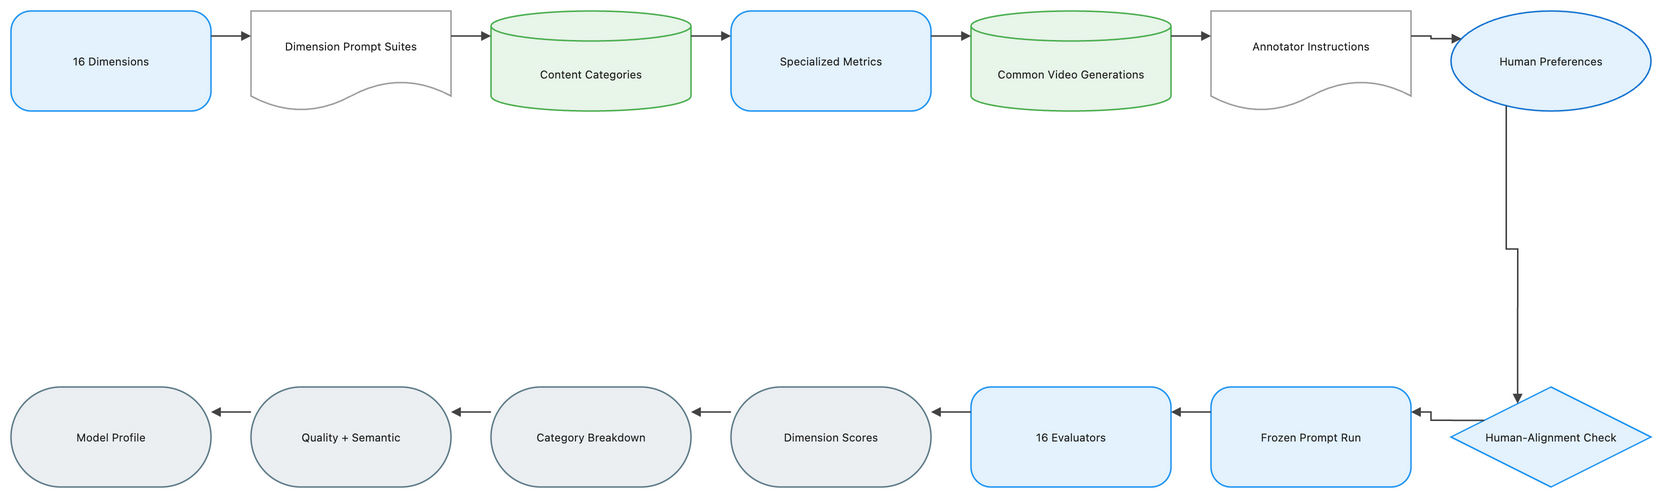

The diagram above was exported from draw.io. Its source (the exported page's mxGraphModel, read from the mxfile embedded in the PNG):
<mxGraphModel dx="1120" dy="720" grid="1" gridSize="8" guides="1" tooltips="1" connect="1" arrows="1" fold="1" page="1" pageScale="1" pageWidth="1648" pageHeight="552" math="1" background="#FFFFFF">
  <root>
    <mxCell id="0" />
    <mxCell id="1" parent="0" />
    <mxCell id="2" value="16 Dimensions" style="rounded=1;arcSize=20;html=1;whiteSpace=wrap;fillColor=#E3F2FD;strokeColor=#2196F3;strokeWidth=1.5;fontColor=#212121;fontSize=11;fontFamily=Inter, Roboto, system-ui, -apple-system, sans-serif;verticalAlign=middle;align=center" vertex="1" parent="1">
      <mxGeometry x="-72" y="-8" width="200" height="100" as="geometry" />
    </mxCell>
    <mxCell id="3" value="Dimension Prompt Suites" style="shape=document;boundedLbl=1;html=1;whiteSpace=wrap;fillColor=#FFFFFF;strokeColor=#9E9E9E;strokeWidth=1.5;fontColor=#212121;fontSize=11;fontFamily=Inter, Roboto, system-ui, -apple-system, sans-serif;verticalAlign=middle;align=center" vertex="1" parent="1">
      <mxGeometry x="168" y="-8" width="200" height="100" as="geometry" />
    </mxCell>
    <mxCell id="4" value="Content Categories" style="shape=cylinder3;boundedLbl=1;backgroundOutline=1;size=15;html=1;whiteSpace=wrap;fillColor=#E8F5E9;strokeColor=#4CAF50;strokeWidth=1.5;fontColor=#212121;fontSize=11;fontFamily=Inter, Roboto, system-ui, -apple-system, sans-serif;verticalAlign=middle;align=center" vertex="1" parent="1">
      <mxGeometry x="408" y="-8" width="200" height="100" as="geometry" />
    </mxCell>
    <mxCell id="5" value="Specialized Metrics" style="rounded=1;arcSize=20;html=1;whiteSpace=wrap;fillColor=#E3F2FD;strokeColor=#2196F3;strokeWidth=1.5;fontColor=#212121;fontSize=11;fontFamily=Inter, Roboto, system-ui, -apple-system, sans-serif;verticalAlign=middle;align=center" vertex="1" parent="1">
      <mxGeometry x="648" y="-8" width="200" height="100" as="geometry" />
    </mxCell>
    <mxCell id="6" value="Common Video Generations" style="shape=cylinder3;boundedLbl=1;backgroundOutline=1;size=15;html=1;whiteSpace=wrap;fillColor=#E8F5E9;strokeColor=#4CAF50;strokeWidth=1.5;fontColor=#212121;fontSize=11;fontFamily=Inter, Roboto, system-ui, -apple-system, sans-serif;verticalAlign=middle;align=center" vertex="1" parent="1">
      <mxGeometry x="888" y="-8" width="200" height="100" as="geometry" />
    </mxCell>
    <mxCell id="7" value="Annotator Instructions" style="shape=document;boundedLbl=1;html=1;whiteSpace=wrap;fillColor=#FFFFFF;strokeColor=#9E9E9E;strokeWidth=1.5;fontColor=#212121;fontSize=11;fontFamily=Inter, Roboto, system-ui, -apple-system, sans-serif;verticalAlign=middle;align=center" vertex="1" parent="1">
      <mxGeometry x="1128" y="-8" width="200" height="100" as="geometry" />
    </mxCell>
    <mxCell id="8" value="Human Preferences" style="ellipse;html=1;whiteSpace=wrap;fillColor=#E3F2FD;strokeColor=#1976D2;strokeWidth=1.5;fontColor=#212121;fontSize=11;fontFamily=Inter, Roboto, system-ui, -apple-system, sans-serif;verticalAlign=middle;align=center" vertex="1" parent="1">
      <mxGeometry x="1368" y="-8" width="200" height="100" as="geometry" />
    </mxCell>
    <mxCell id="9" value="Human-Alignment Check" style="rhombus;html=1;whiteSpace=wrap;fillColor=#E3F2FD;strokeColor=#2196F3;strokeWidth=1.5;fontColor=#212121;fontSize=11;fontFamily=Inter, Roboto, system-ui, -apple-system, sans-serif;verticalAlign=middle;align=center" vertex="1" parent="1">
      <mxGeometry x="1368" y="368" width="200" height="100" as="geometry" />
    </mxCell>
    <mxCell id="10" value="Frozen Prompt Run" style="rounded=1;arcSize=20;html=1;whiteSpace=wrap;fillColor=#E3F2FD;strokeColor=#2196F3;strokeWidth=1.5;fontColor=#212121;fontSize=11;fontFamily=Inter, Roboto, system-ui, -apple-system, sans-serif;verticalAlign=middle;align=center" vertex="1" parent="1">
      <mxGeometry x="1128" y="368" width="200" height="100" as="geometry" />
    </mxCell>
    <mxCell id="11" value="16 Evaluators" style="rounded=1;arcSize=20;html=1;whiteSpace=wrap;fillColor=#E3F2FD;strokeColor=#2196F3;strokeWidth=1.5;fontColor=#212121;fontSize=11;fontFamily=Inter, Roboto, system-ui, -apple-system, sans-serif;verticalAlign=middle;align=center" vertex="1" parent="1">
      <mxGeometry x="888" y="368" width="200" height="100" as="geometry" />
    </mxCell>
    <mxCell id="12" value="Dimension Scores" style="rounded=1;arcSize=50;html=1;whiteSpace=wrap;fillColor=#ECEFF1;strokeColor=#607D8B;strokeWidth=1.5;fontColor=#212121;fontSize=11;fontFamily=Inter, Roboto, system-ui, -apple-system, sans-serif;verticalAlign=middle;align=center" vertex="1" parent="1">
      <mxGeometry x="648" y="368" width="200" height="100" as="geometry" />
    </mxCell>
    <mxCell id="13" value="Category Breakdown" style="rounded=1;arcSize=50;html=1;whiteSpace=wrap;fillColor=#ECEFF1;strokeColor=#607D8B;strokeWidth=1.5;fontColor=#212121;fontSize=11;fontFamily=Inter, Roboto, system-ui, -apple-system, sans-serif;verticalAlign=middle;align=center" vertex="1" parent="1">
      <mxGeometry x="408" y="368" width="200" height="100" as="geometry" />
    </mxCell>
    <mxCell id="14" value="Quality + Semantic" style="rounded=1;arcSize=50;html=1;whiteSpace=wrap;fillColor=#ECEFF1;strokeColor=#607D8B;strokeWidth=1.5;fontColor=#212121;fontSize=11;fontFamily=Inter, Roboto, system-ui, -apple-system, sans-serif;verticalAlign=middle;align=center" vertex="1" parent="1">
      <mxGeometry x="168" y="368" width="200" height="100" as="geometry" />
    </mxCell>
    <mxCell id="15" value="Model Profile" style="rounded=1;arcSize=50;html=1;whiteSpace=wrap;fillColor=#ECEFF1;strokeColor=#607D8B;strokeWidth=1.5;fontColor=#212121;fontSize=11;fontFamily=Inter, Roboto, system-ui, -apple-system, sans-serif;verticalAlign=middle;align=center" vertex="1" parent="1">
      <mxGeometry x="-72" y="368" width="200" height="100" as="geometry" />
    </mxCell>
    <mxCell id="16" value="" style="edgeStyle=orthogonalEdgeStyle;rounded=0;orthogonalLoop=1;jettySize=auto;html=1;strokeColor=#424242;strokeWidth=1.5;endArrow=block;endFill=1;exitX=1;exitY=0.25;exitDx=0;exitDy=0;entryX=0;entryY=0.25;entryDx=0;entryDy=0;jumpStyle=arc;jumpSize=8" edge="1" parent="1" source="2" target="3">
      <mxGeometry relative="1" as="geometry" />
    </mxCell>
    <mxCell id="17" value="" style="edgeStyle=orthogonalEdgeStyle;rounded=0;orthogonalLoop=1;jettySize=auto;html=1;strokeColor=#424242;strokeWidth=1.5;endArrow=block;endFill=1;exitX=1;exitY=0.25;exitDx=0;exitDy=0;entryX=0;entryY=0.25;entryDx=0;entryDy=0;jumpStyle=arc;jumpSize=8" edge="1" parent="1" source="3" target="4">
      <mxGeometry relative="1" as="geometry" />
    </mxCell>
    <mxCell id="18" value="" style="edgeStyle=orthogonalEdgeStyle;rounded=0;orthogonalLoop=1;jettySize=auto;html=1;strokeColor=#424242;strokeWidth=1.5;endArrow=block;endFill=1;exitX=1;exitY=0.25;exitDx=0;exitDy=0;entryX=0;entryY=0.25;entryDx=0;entryDy=0;jumpStyle=arc;jumpSize=8" edge="1" parent="1" source="4" target="5">
      <mxGeometry relative="1" as="geometry" />
    </mxCell>
    <mxCell id="19" value="" style="edgeStyle=orthogonalEdgeStyle;rounded=0;orthogonalLoop=1;jettySize=auto;html=1;strokeColor=#424242;strokeWidth=1.5;endArrow=block;endFill=1;exitX=1;exitY=0.25;exitDx=0;exitDy=0;entryX=0;entryY=0.25;entryDx=0;entryDy=0;jumpStyle=arc;jumpSize=8" edge="1" parent="1" source="5" target="6">
      <mxGeometry relative="1" as="geometry" />
    </mxCell>
    <mxCell id="20" value="" style="edgeStyle=orthogonalEdgeStyle;rounded=0;orthogonalLoop=1;jettySize=auto;html=1;strokeColor=#424242;strokeWidth=1.5;endArrow=block;endFill=1;exitX=1;exitY=0.25;exitDx=0;exitDy=0;entryX=0;entryY=0.25;entryDx=0;entryDy=0;jumpStyle=arc;jumpSize=8" edge="1" parent="1" source="6" target="7">
      <mxGeometry relative="1" as="geometry" />
    </mxCell>
    <mxCell id="21" value="" style="edgeStyle=orthogonalEdgeStyle;rounded=0;orthogonalLoop=1;jettySize=auto;html=1;strokeColor=#424242;strokeWidth=1.5;endArrow=block;endFill=1;exitX=1;exitY=0.25;exitDx=0;exitDy=0;entryX=0;entryY=0.25;entryDx=0;entryDy=0;jumpStyle=arc;jumpSize=8" edge="1" parent="1" source="7" target="8">
      <mxGeometry relative="1" as="geometry" />
    </mxCell>
    <mxCell id="22" value="" style="edgeStyle=orthogonalEdgeStyle;rounded=0;orthogonalLoop=1;jettySize=auto;html=1;strokeColor=#424242;strokeWidth=1.5;endArrow=block;endFill=1;exitX=0.25;exitY=1;exitDx=0;exitDy=0;entryX=0.25;entryY=0;entryDx=0;entryDy=0;jumpStyle=arc;jumpSize=8" edge="1" parent="1" source="8" target="9">
      <mxGeometry relative="1" as="geometry" />
    </mxCell>
    <mxCell id="23" value="" style="edgeStyle=orthogonalEdgeStyle;rounded=0;orthogonalLoop=1;jettySize=auto;html=1;strokeColor=#424242;strokeWidth=1.5;endArrow=block;endFill=1;exitX=0;exitY=0.25;exitDx=0;exitDy=0;entryX=1;entryY=0.25;entryDx=0;entryDy=0;jumpStyle=arc;jumpSize=8" edge="1" parent="1" source="9" target="10">
      <mxGeometry relative="1" as="geometry" />
    </mxCell>
    <mxCell id="24" value="" style="edgeStyle=orthogonalEdgeStyle;rounded=0;orthogonalLoop=1;jettySize=auto;html=1;strokeColor=#424242;strokeWidth=1.5;endArrow=block;endFill=1;exitX=0;exitY=0.25;exitDx=0;exitDy=0;entryX=1;entryY=0.25;entryDx=0;entryDy=0;jumpStyle=arc;jumpSize=8" edge="1" parent="1" source="10" target="11">
      <mxGeometry relative="1" as="geometry" />
    </mxCell>
    <mxCell id="25" value="" style="edgeStyle=orthogonalEdgeStyle;rounded=0;orthogonalLoop=1;jettySize=auto;html=1;strokeColor=#424242;strokeWidth=1.5;endArrow=block;endFill=1;exitX=0;exitY=0.25;exitDx=0;exitDy=0;entryX=1;entryY=0.25;entryDx=0;entryDy=0;jumpStyle=arc;jumpSize=8" edge="1" parent="1" source="11" target="12">
      <mxGeometry relative="1" as="geometry" />
    </mxCell>
    <mxCell id="26" value="" style="edgeStyle=orthogonalEdgeStyle;rounded=0;orthogonalLoop=1;jettySize=auto;html=1;strokeColor=#424242;strokeWidth=1.5;endArrow=block;endFill=1;exitX=0;exitY=0.25;exitDx=0;exitDy=0;entryX=1;entryY=0.25;entryDx=0;entryDy=0;jumpStyle=arc;jumpSize=8" edge="1" parent="1" source="12" target="13">
      <mxGeometry relative="1" as="geometry" />
    </mxCell>
    <mxCell id="27" value="" style="edgeStyle=orthogonalEdgeStyle;rounded=0;orthogonalLoop=1;jettySize=auto;html=1;strokeColor=#424242;strokeWidth=1.5;endArrow=block;endFill=1;exitX=0;exitY=0.25;exitDx=0;exitDy=0;entryX=1;entryY=0.25;entryDx=0;entryDy=0;jumpStyle=arc;jumpSize=8" edge="1" parent="1" source="13" target="14">
      <mxGeometry relative="1" as="geometry" />
    </mxCell>
    <mxCell id="28" value="" style="edgeStyle=orthogonalEdgeStyle;rounded=0;orthogonalLoop=1;jettySize=auto;html=1;strokeColor=#424242;strokeWidth=1.5;endArrow=block;endFill=1;exitX=0;exitY=0.25;exitDx=0;exitDy=0;entryX=1;entryY=0.25;entryDx=0;entryDy=0;jumpStyle=arc;jumpSize=8" edge="1" parent="1" source="14" target="15">
      <mxGeometry relative="1" as="geometry" />
    </mxCell>
  </root>
</mxGraphModel>